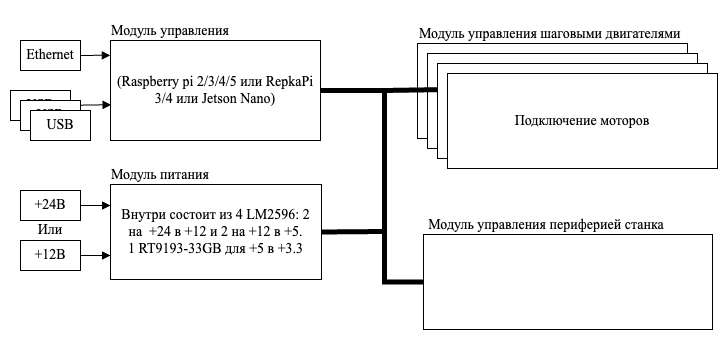

The diagram above was exported from draw.io. Its source (the exported page's mxGraphModel, read from the mxfile embedded in the PNG):
<mxGraphModel dx="1026" dy="772" grid="0" gridSize="10" guides="1" tooltips="1" connect="1" arrows="1" fold="1" page="1" pageScale="1" pageWidth="827" pageHeight="1169" math="0" shadow="0">
  <root>
    <mxCell id="0" />
    <mxCell id="1" parent="0" />
    <mxCell id="2viy9bH_l8x3_E5ay_6w-8" value="" style="group" parent="1" vertex="1" connectable="0">
      <mxGeometry x="60" y="429" width="310" height="130" as="geometry" />
    </mxCell>
    <mxCell id="2viy9bH_l8x3_E5ay_6w-1" value="&lt;font style=&quot;font-size: 14px;&quot; face=&quot;Times New Roman&quot;&gt;(Raspberry pi 2/3/4/5 или RepkaPi 3/4 или Jetson Nano)&lt;/font&gt;" style="rounded=0;whiteSpace=wrap;html=1;" parent="2viy9bH_l8x3_E5ay_6w-8" vertex="1">
      <mxGeometry x="100" y="30" width="210" height="100" as="geometry" />
    </mxCell>
    <mxCell id="2viy9bH_l8x3_E5ay_6w-2" value="Модуль управления" style="text;html=1;align=center;verticalAlign=middle;whiteSpace=wrap;rounded=0;fontFamily=Times New Roman;fontSize=14;" parent="2viy9bH_l8x3_E5ay_6w-8" vertex="1">
      <mxGeometry x="100" y="6" width="120" height="30" as="geometry" />
    </mxCell>
    <mxCell id="2viy9bH_l8x3_E5ay_6w-3" value="&lt;font style=&quot;font-size: 14px;&quot; face=&quot;Times New Roman&quot;&gt;Ethernet&lt;/font&gt;" style="rounded=0;whiteSpace=wrap;html=1;" parent="2viy9bH_l8x3_E5ay_6w-8" vertex="1">
      <mxGeometry x="10" y="30" width="60" height="30" as="geometry" />
    </mxCell>
    <mxCell id="2viy9bH_l8x3_E5ay_6w-7" value="" style="group" parent="2viy9bH_l8x3_E5ay_6w-8" vertex="1" connectable="0">
      <mxGeometry y="80" width="80" height="50" as="geometry" />
    </mxCell>
    <mxCell id="2viy9bH_l8x3_E5ay_6w-4" value="&lt;font style=&quot;font-size: 14px;&quot; face=&quot;Times New Roman&quot;&gt;USB&lt;/font&gt;" style="rounded=0;whiteSpace=wrap;html=1;" parent="2viy9bH_l8x3_E5ay_6w-7" vertex="1">
      <mxGeometry width="60" height="30" as="geometry" />
    </mxCell>
    <mxCell id="2viy9bH_l8x3_E5ay_6w-5" value="&lt;font style=&quot;font-size: 14px;&quot; face=&quot;Times New Roman&quot;&gt;USB&lt;/font&gt;" style="rounded=0;whiteSpace=wrap;html=1;" parent="2viy9bH_l8x3_E5ay_6w-7" vertex="1">
      <mxGeometry x="10" y="10" width="60" height="30" as="geometry" />
    </mxCell>
    <mxCell id="2viy9bH_l8x3_E5ay_6w-6" value="&lt;font style=&quot;font-size: 14px;&quot; face=&quot;Times New Roman&quot;&gt;USB&lt;/font&gt;" style="rounded=0;whiteSpace=wrap;html=1;" parent="2viy9bH_l8x3_E5ay_6w-7" vertex="1">
      <mxGeometry x="20" y="20" width="60" height="30" as="geometry" />
    </mxCell>
    <mxCell id="2viy9bH_l8x3_E5ay_6w-12" value="" style="endArrow=block;html=1;rounded=0;exitX=1;exitY=0.5;exitDx=0;exitDy=0;entryX=-0.001;entryY=0.147;entryDx=0;entryDy=0;entryPerimeter=0;endFill=1;" parent="2viy9bH_l8x3_E5ay_6w-8" source="2viy9bH_l8x3_E5ay_6w-3" target="2viy9bH_l8x3_E5ay_6w-1" edge="1">
      <mxGeometry width="50" height="50" relative="1" as="geometry">
        <mxPoint x="83" y="102" as="sourcePoint" />
        <mxPoint x="133" y="52" as="targetPoint" />
      </mxGeometry>
    </mxCell>
    <mxCell id="2viy9bH_l8x3_E5ay_6w-13" value="" style="endArrow=block;html=1;rounded=0;exitX=1.008;exitY=0.155;exitDx=0;exitDy=0;exitPerimeter=0;entryX=0.003;entryY=0.642;entryDx=0;entryDy=0;entryPerimeter=0;endFill=1;" parent="2viy9bH_l8x3_E5ay_6w-8" source="2viy9bH_l8x3_E5ay_6w-5" target="2viy9bH_l8x3_E5ay_6w-1" edge="1">
      <mxGeometry width="50" height="50" relative="1" as="geometry">
        <mxPoint x="66" y="119" as="sourcePoint" />
        <mxPoint x="116" y="69" as="targetPoint" />
      </mxGeometry>
    </mxCell>
    <mxCell id="2viy9bH_l8x3_E5ay_6w-9" value="" style="endArrow=none;html=1;rounded=0;exitX=1;exitY=0.5;exitDx=0;exitDy=0;strokeWidth=5;edgeStyle=elbowEdgeStyle;entryX=0;entryY=0.5;entryDx=0;entryDy=0;" parent="1" source="2viy9bH_l8x3_E5ay_6w-1" target="2viy9bH_l8x3_E5ay_6w-40" edge="1">
      <mxGeometry width="50" height="50" relative="1" as="geometry">
        <mxPoint x="300" y="559" as="sourcePoint" />
        <mxPoint x="472" y="705" as="targetPoint" />
        <Array as="points">
          <mxPoint x="434" y="598" />
        </Array>
      </mxGeometry>
    </mxCell>
    <mxCell id="2viy9bH_l8x3_E5ay_6w-17" value="" style="group" parent="1" vertex="1" connectable="0">
      <mxGeometry x="160" y="579" width="211" height="119" as="geometry" />
    </mxCell>
    <mxCell id="2viy9bH_l8x3_E5ay_6w-14" value="&lt;font style=&quot;font-size: 14px;&quot; face=&quot;Times New Roman&quot;&gt;Внутри состоит из 4 LM2596: 2 на&amp;nbsp; +24 в +12 и 2 на +12 в +5. 1&amp;nbsp;RT9193-33GB для +5 в +3.3&lt;/font&gt;" style="rounded=0;whiteSpace=wrap;html=1;" parent="2viy9bH_l8x3_E5ay_6w-17" vertex="1">
      <mxGeometry y="24" width="211" height="95" as="geometry" />
    </mxCell>
    <mxCell id="2viy9bH_l8x3_E5ay_6w-15" value="&lt;font style=&quot;font-size: 14px;&quot; face=&quot;Times New Roman&quot;&gt;Модуль питания&lt;/font&gt;" style="text;html=1;align=center;verticalAlign=middle;whiteSpace=wrap;rounded=0;" parent="2viy9bH_l8x3_E5ay_6w-17" vertex="1">
      <mxGeometry width="100" height="30" as="geometry" />
    </mxCell>
    <mxCell id="2viy9bH_l8x3_E5ay_6w-18" value="" style="endArrow=none;html=1;rounded=0;exitX=1;exitY=0.5;exitDx=0;exitDy=0;strokeWidth=5;" parent="1" source="2viy9bH_l8x3_E5ay_6w-14" edge="1">
      <mxGeometry width="50" height="50" relative="1" as="geometry">
        <mxPoint x="257" y="682" as="sourcePoint" />
        <mxPoint x="433" y="650" as="targetPoint" />
      </mxGeometry>
    </mxCell>
    <mxCell id="2viy9bH_l8x3_E5ay_6w-19" value="&lt;font style=&quot;font-size: 14px;&quot; face=&quot;Times New Roman&quot;&gt;+24В&lt;/font&gt;" style="rounded=0;whiteSpace=wrap;html=1;" parent="1" vertex="1">
      <mxGeometry x="70" y="609" width="60" height="30" as="geometry" />
    </mxCell>
    <mxCell id="2viy9bH_l8x3_E5ay_6w-20" value="" style="endArrow=block;html=1;rounded=0;exitX=1;exitY=0.5;exitDx=0;exitDy=0;entryX=-0.001;entryY=0.147;entryDx=0;entryDy=0;entryPerimeter=0;endFill=1;" parent="1" source="2viy9bH_l8x3_E5ay_6w-19" edge="1">
      <mxGeometry width="50" height="50" relative="1" as="geometry">
        <mxPoint x="143" y="681" as="sourcePoint" />
        <mxPoint x="160" y="624" as="targetPoint" />
      </mxGeometry>
    </mxCell>
    <mxCell id="2viy9bH_l8x3_E5ay_6w-21" value="&lt;font face=&quot;Times New Roman&quot;&gt;&lt;span style=&quot;font-size: 14px;&quot;&gt;+12В&lt;/span&gt;&lt;/font&gt;" style="rounded=0;whiteSpace=wrap;html=1;" parent="1" vertex="1">
      <mxGeometry x="70" y="659" width="60" height="30" as="geometry" />
    </mxCell>
    <mxCell id="2viy9bH_l8x3_E5ay_6w-22" value="" style="endArrow=block;html=1;rounded=0;exitX=1;exitY=0.5;exitDx=0;exitDy=0;entryX=-0.001;entryY=0.147;entryDx=0;entryDy=0;entryPerimeter=0;endFill=1;" parent="1" source="2viy9bH_l8x3_E5ay_6w-21" edge="1">
      <mxGeometry width="50" height="50" relative="1" as="geometry">
        <mxPoint x="143" y="731" as="sourcePoint" />
        <mxPoint x="160" y="674" as="targetPoint" />
      </mxGeometry>
    </mxCell>
    <mxCell id="2viy9bH_l8x3_E5ay_6w-23" value="&lt;font style=&quot;font-size: 14px;&quot; face=&quot;Times New Roman&quot;&gt;Или&lt;/font&gt;" style="text;html=1;align=center;verticalAlign=middle;whiteSpace=wrap;rounded=0;" parent="1" vertex="1">
      <mxGeometry x="70" y="634" width="60" height="30" as="geometry" />
    </mxCell>
    <mxCell id="2viy9bH_l8x3_E5ay_6w-24" value="" style="group" parent="1" vertex="1" connectable="0">
      <mxGeometry x="467" y="438" width="270" height="119" as="geometry" />
    </mxCell>
    <mxCell id="2viy9bH_l8x3_E5ay_6w-25" value="&lt;font style=&quot;font-size: 14px;&quot; face=&quot;Times New Roman&quot;&gt;Подключение моторов&lt;/font&gt;" style="rounded=0;whiteSpace=wrap;html=1;" parent="2viy9bH_l8x3_E5ay_6w-24" vertex="1">
      <mxGeometry y="24" width="270" height="95" as="geometry" />
    </mxCell>
    <mxCell id="2viy9bH_l8x3_E5ay_6w-26" value="&lt;font style=&quot;font-size: 14px;&quot; face=&quot;Times New Roman&quot;&gt;Модуль управления шаговыми двигателями&lt;/font&gt;" style="text;html=1;align=left;verticalAlign=middle;whiteSpace=wrap;rounded=0;" parent="2viy9bH_l8x3_E5ay_6w-24" vertex="1">
      <mxGeometry width="270" height="30" as="geometry" />
    </mxCell>
    <mxCell id="2viy9bH_l8x3_E5ay_6w-27" value="" style="group" parent="1" vertex="1" connectable="0">
      <mxGeometry x="477" y="448" width="270" height="119" as="geometry" />
    </mxCell>
    <mxCell id="2viy9bH_l8x3_E5ay_6w-28" value="&lt;font style=&quot;font-size: 14px;&quot; face=&quot;Times New Roman&quot;&gt;Подключение моторов&lt;/font&gt;" style="rounded=0;whiteSpace=wrap;html=1;" parent="2viy9bH_l8x3_E5ay_6w-27" vertex="1">
      <mxGeometry y="24" width="270" height="95" as="geometry" />
    </mxCell>
    <mxCell id="2viy9bH_l8x3_E5ay_6w-34" value="" style="endArrow=none;html=1;rounded=0;exitX=1;exitY=0.5;exitDx=0;exitDy=0;strokeWidth=5;" parent="2viy9bH_l8x3_E5ay_6w-27" edge="1">
      <mxGeometry width="50" height="50" relative="1" as="geometry">
        <mxPoint x="-42" y="61" as="sourcePoint" />
        <mxPoint x="20" y="60" as="targetPoint" />
      </mxGeometry>
    </mxCell>
    <mxCell id="2viy9bH_l8x3_E5ay_6w-30" value="" style="group" parent="1" vertex="1" connectable="0">
      <mxGeometry x="487" y="458" width="270" height="119" as="geometry" />
    </mxCell>
    <mxCell id="2viy9bH_l8x3_E5ay_6w-31" value="&lt;font style=&quot;font-size: 14px;&quot; face=&quot;Times New Roman&quot;&gt;Подключение моторов&lt;/font&gt;" style="rounded=0;whiteSpace=wrap;html=1;" parent="2viy9bH_l8x3_E5ay_6w-30" vertex="1">
      <mxGeometry y="24" width="270" height="95" as="geometry" />
    </mxCell>
    <mxCell id="2viy9bH_l8x3_E5ay_6w-32" value="" style="group" parent="1" vertex="1" connectable="0">
      <mxGeometry x="497" y="468" width="270" height="119" as="geometry" />
    </mxCell>
    <mxCell id="2viy9bH_l8x3_E5ay_6w-33" value="&lt;font style=&quot;font-size: 14px;&quot; face=&quot;Times New Roman&quot;&gt;Подключение моторов&lt;/font&gt;" style="rounded=0;whiteSpace=wrap;html=1;" parent="2viy9bH_l8x3_E5ay_6w-32" vertex="1">
      <mxGeometry y="24" width="270" height="95" as="geometry" />
    </mxCell>
    <mxCell id="2viy9bH_l8x3_E5ay_6w-39" value="" style="group" parent="1" vertex="1" connectable="0">
      <mxGeometry x="473" y="629" width="289" height="119" as="geometry" />
    </mxCell>
    <mxCell id="2viy9bH_l8x3_E5ay_6w-40" value="" style="rounded=0;whiteSpace=wrap;html=1;" parent="2viy9bH_l8x3_E5ay_6w-39" vertex="1">
      <mxGeometry y="24" width="289" height="95" as="geometry" />
    </mxCell>
    <mxCell id="2viy9bH_l8x3_E5ay_6w-41" value="&lt;font style=&quot;font-size: 14px;&quot; face=&quot;Times New Roman&quot;&gt;Модуль управления&amp;nbsp;&lt;/font&gt;&lt;font face=&quot;Times New Roman&quot;&gt;&lt;span style=&quot;font-size: 14px;&quot;&gt;периферией станка&lt;/span&gt;&lt;/font&gt;" style="text;html=1;align=center;verticalAlign=middle;whiteSpace=wrap;rounded=0;" parent="2viy9bH_l8x3_E5ay_6w-39" vertex="1">
      <mxGeometry width="246" height="30" as="geometry" />
    </mxCell>
  </root>
</mxGraphModel>